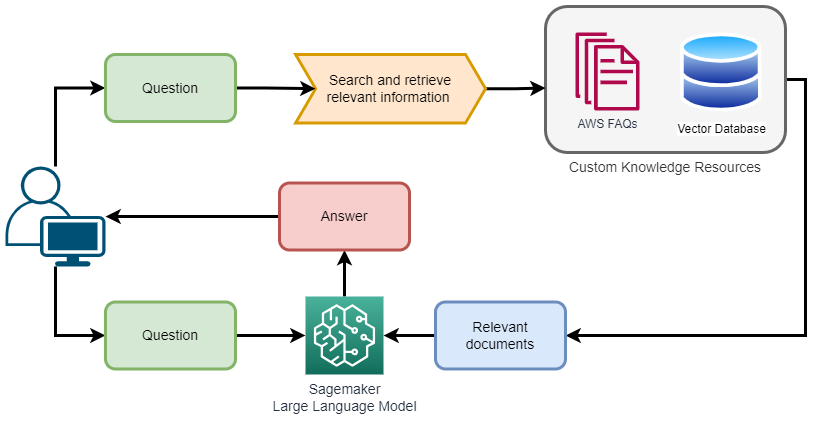

The diagram above was exported from draw.io. Its source (the exported page's mxGraphModel, read from the mxfile embedded in the PNG):
<mxGraphModel dx="1050" dy="573" grid="1" gridSize="10" guides="1" tooltips="1" connect="1" arrows="1" fold="1" page="1" pageScale="1" pageWidth="850" pageHeight="1100" math="0" shadow="0">
  <root>
    <mxCell id="0" />
    <mxCell id="1" parent="0" />
    <mxCell id="QJDjCrGrhz0cbxrwSBsb-14" style="edgeStyle=orthogonalEdgeStyle;rounded=0;orthogonalLoop=1;jettySize=auto;html=1;entryX=1;entryY=0.5;entryDx=0;entryDy=0;exitX=1;exitY=0.5;exitDx=0;exitDy=0;strokeWidth=3;" edge="1" parent="1" source="QJDjCrGrhz0cbxrwSBsb-5" target="QJDjCrGrhz0cbxrwSBsb-18">
      <mxGeometry relative="1" as="geometry" />
    </mxCell>
    <mxCell id="QJDjCrGrhz0cbxrwSBsb-5" value="&lt;font style=&quot;font-size: 14px;&quot;&gt;Custom Knowledge Resources&lt;/font&gt;" style="rounded=1;whiteSpace=wrap;html=1;fillColor=#f5f5f5;strokeWidth=3;labelPosition=center;verticalLabelPosition=bottom;align=center;verticalAlign=top;strokeColor=#666666;fontColor=#333333;" vertex="1" parent="1">
      <mxGeometry x="560" y="60" width="240" height="146" as="geometry" />
    </mxCell>
    <mxCell id="QJDjCrGrhz0cbxrwSBsb-34" style="edgeStyle=orthogonalEdgeStyle;rounded=0;orthogonalLoop=1;jettySize=auto;html=1;entryX=0.5;entryY=1;entryDx=0;entryDy=0;strokeWidth=3;" edge="1" parent="1" source="QJDjCrGrhz0cbxrwSBsb-1" target="QJDjCrGrhz0cbxrwSBsb-33">
      <mxGeometry relative="1" as="geometry" />
    </mxCell>
    <mxCell id="QJDjCrGrhz0cbxrwSBsb-1" value="&lt;font style=&quot;font-size: 14px;&quot;&gt;Sagemaker&lt;br&gt;Large Language Model&lt;/font&gt;" style="sketch=0;points=[[0,0,0],[0.25,0,0],[0.5,0,0],[0.75,0,0],[1,0,0],[0,1,0],[0.25,1,0],[0.5,1,0],[0.75,1,0],[1,1,0],[0,0.25,0],[0,0.5,0],[0,0.75,0],[1,0.25,0],[1,0.5,0],[1,0.75,0]];outlineConnect=0;fontColor=#232F3E;gradientColor=#4AB29A;gradientDirection=north;fillColor=#116D5B;strokeColor=#ffffff;dashed=0;verticalLabelPosition=bottom;verticalAlign=top;align=center;html=1;fontSize=12;fontStyle=0;aspect=fixed;shape=mxgraph.aws4.resourceIcon;resIcon=mxgraph.aws4.sagemaker;" vertex="1" parent="1">
      <mxGeometry x="320" y="350" width="78" height="78" as="geometry" />
    </mxCell>
    <mxCell id="QJDjCrGrhz0cbxrwSBsb-2" value="AWS FAQs" style="sketch=0;outlineConnect=0;fontColor=#232F3E;gradientColor=none;fillColor=#B0084D;strokeColor=none;dashed=0;verticalLabelPosition=bottom;verticalAlign=top;align=center;html=1;fontSize=12;fontStyle=0;aspect=fixed;pointerEvents=1;shape=mxgraph.aws4.documents;" vertex="1" parent="1">
      <mxGeometry x="590" y="86" width="64" height="78" as="geometry" />
    </mxCell>
    <mxCell id="QJDjCrGrhz0cbxrwSBsb-3" value="Vector Database" style="image;aspect=fixed;perimeter=ellipsePerimeter;html=1;align=center;shadow=0;dashed=0;spacingTop=3;image=img/lib/active_directory/databases.svg;" vertex="1" parent="1">
      <mxGeometry x="695" y="86" width="81.63" height="80" as="geometry" />
    </mxCell>
    <mxCell id="QJDjCrGrhz0cbxrwSBsb-10" style="edgeStyle=orthogonalEdgeStyle;rounded=0;orthogonalLoop=1;jettySize=auto;html=1;entryX=0;entryY=0.5;entryDx=0;entryDy=0;strokeWidth=3;" edge="1" parent="1" source="QJDjCrGrhz0cbxrwSBsb-4" target="QJDjCrGrhz0cbxrwSBsb-9">
      <mxGeometry relative="1" as="geometry" />
    </mxCell>
    <mxCell id="QJDjCrGrhz0cbxrwSBsb-17" style="edgeStyle=orthogonalEdgeStyle;rounded=0;orthogonalLoop=1;jettySize=auto;html=1;entryX=0;entryY=0.5;entryDx=0;entryDy=0;strokeWidth=3;" edge="1" parent="1" source="QJDjCrGrhz0cbxrwSBsb-4" target="QJDjCrGrhz0cbxrwSBsb-16">
      <mxGeometry relative="1" as="geometry" />
    </mxCell>
    <mxCell id="QJDjCrGrhz0cbxrwSBsb-4" value="" style="points=[[0.35,0,0],[0.98,0.51,0],[1,0.71,0],[0.67,1,0],[0,0.795,0],[0,0.65,0]];verticalLabelPosition=middle;sketch=0;html=1;verticalAlign=middle;aspect=fixed;align=right;pointerEvents=1;shape=mxgraph.cisco19.user;fillColor=#005073;strokeColor=none;labelPosition=left;" vertex="1" parent="1">
      <mxGeometry x="20" y="220" width="100" height="100" as="geometry" />
    </mxCell>
    <mxCell id="QJDjCrGrhz0cbxrwSBsb-12" style="edgeStyle=orthogonalEdgeStyle;rounded=0;orthogonalLoop=1;jettySize=auto;html=1;entryX=0;entryY=0.558;entryDx=0;entryDy=0;entryPerimeter=0;strokeWidth=3;" edge="1" parent="1" source="QJDjCrGrhz0cbxrwSBsb-8" target="QJDjCrGrhz0cbxrwSBsb-5">
      <mxGeometry relative="1" as="geometry" />
    </mxCell>
    <mxCell id="QJDjCrGrhz0cbxrwSBsb-8" value="&lt;font style=&quot;font-size: 14px;&quot;&gt;Search and retrieve &lt;br&gt;relevant information&amp;nbsp;&lt;/font&gt;" style="shape=step;perimeter=stepPerimeter;html=1;fixedSize=1;strokeWidth=3;fillColor=#ffe6cc;labelPosition=center;verticalLabelPosition=middle;align=center;verticalAlign=middle;whiteSpace=wrap;labelBorderColor=none;strokeColor=#d79b00;" vertex="1" parent="1">
      <mxGeometry x="310" y="108" width="190" height="68.5" as="geometry" />
    </mxCell>
    <mxCell id="QJDjCrGrhz0cbxrwSBsb-11" style="edgeStyle=orthogonalEdgeStyle;rounded=0;orthogonalLoop=1;jettySize=auto;html=1;entryX=0;entryY=0.5;entryDx=0;entryDy=0;strokeWidth=3;" edge="1" parent="1" source="QJDjCrGrhz0cbxrwSBsb-9" target="QJDjCrGrhz0cbxrwSBsb-8">
      <mxGeometry relative="1" as="geometry" />
    </mxCell>
    <mxCell id="QJDjCrGrhz0cbxrwSBsb-9" value="&lt;font style=&quot;font-size: 14px;&quot;&gt;Question&lt;/font&gt;" style="rounded=1;whiteSpace=wrap;html=1;strokeWidth=3;fillColor=#d5e8d4;strokeColor=#82b366;" vertex="1" parent="1">
      <mxGeometry x="120" y="108" width="130" height="67" as="geometry" />
    </mxCell>
    <mxCell id="QJDjCrGrhz0cbxrwSBsb-23" style="edgeStyle=orthogonalEdgeStyle;rounded=0;orthogonalLoop=1;jettySize=auto;html=1;entryX=0;entryY=0.5;entryDx=0;entryDy=0;entryPerimeter=0;strokeWidth=3;" edge="1" parent="1" source="QJDjCrGrhz0cbxrwSBsb-16" target="QJDjCrGrhz0cbxrwSBsb-1">
      <mxGeometry relative="1" as="geometry" />
    </mxCell>
    <mxCell id="QJDjCrGrhz0cbxrwSBsb-16" value="&lt;font style=&quot;font-size: 14px;&quot;&gt;Question&lt;/font&gt;" style="rounded=1;whiteSpace=wrap;html=1;strokeWidth=3;fillColor=#d5e8d4;strokeColor=#82b366;" vertex="1" parent="1">
      <mxGeometry x="120" y="355.5" width="130" height="67" as="geometry" />
    </mxCell>
    <mxCell id="QJDjCrGrhz0cbxrwSBsb-24" style="edgeStyle=orthogonalEdgeStyle;rounded=0;orthogonalLoop=1;jettySize=auto;html=1;entryX=1;entryY=0.5;entryDx=0;entryDy=0;entryPerimeter=0;strokeWidth=3;" edge="1" parent="1" source="QJDjCrGrhz0cbxrwSBsb-18" target="QJDjCrGrhz0cbxrwSBsb-1">
      <mxGeometry relative="1" as="geometry" />
    </mxCell>
    <mxCell id="QJDjCrGrhz0cbxrwSBsb-18" value="&lt;font style=&quot;font-size: 14px;&quot;&gt;Relevant &lt;br&gt;documents&lt;/font&gt;" style="rounded=1;whiteSpace=wrap;html=1;strokeWidth=3;fillColor=#dae8fc;strokeColor=#6c8ebf;" vertex="1" parent="1">
      <mxGeometry x="450" y="355.5" width="130" height="67" as="geometry" />
    </mxCell>
    <mxCell id="QJDjCrGrhz0cbxrwSBsb-35" style="edgeStyle=orthogonalEdgeStyle;rounded=0;orthogonalLoop=1;jettySize=auto;html=1;strokeWidth=3;" edge="1" parent="1" source="QJDjCrGrhz0cbxrwSBsb-33" target="QJDjCrGrhz0cbxrwSBsb-4">
      <mxGeometry relative="1" as="geometry" />
    </mxCell>
    <mxCell id="QJDjCrGrhz0cbxrwSBsb-33" value="&lt;font style=&quot;font-size: 14px;&quot;&gt;Answer&lt;/font&gt;" style="rounded=1;whiteSpace=wrap;html=1;strokeWidth=3;fillColor=#f8cecc;strokeColor=#b85450;" vertex="1" parent="1">
      <mxGeometry x="294" y="236.5" width="130" height="67" as="geometry" />
    </mxCell>
  </root>
</mxGraphModel>